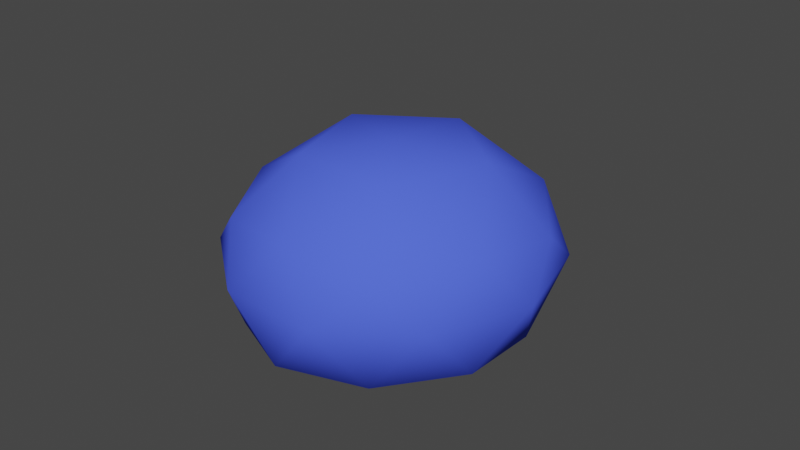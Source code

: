 # Source: slime.blend  (saved by Blender 3.5.10; exported with 4.5.12 LTS)
import bpy
from mathutils import Matrix  # noqa: F401  (used for matrix-valued properties, if any)

bpy.ops.wm.read_factory_settings(use_empty=True)
scene = bpy.context.scene
scene.name = 'Scene'

# ---- collections
col_collection = bpy.data.collections.new('Collection'); scene.collection.children.link(col_collection)

# ---- materials (node trees are filled in below, after node groups)
mat_material_001 = bpy.data.materials.new('Material.001')
mat_material_001.use_transparent_shadow = False
mat_material_001.diffuse_color = (0.08071, 0.1299, 1.0, 1.0)

# ---- material node trees

# ---- world
world_world = bpy.data.worlds.new('World'); scene.world = world_world
world_world.use_nodes = True; world_world.node_tree.nodes.clear()
_N = world_world.node_tree.nodes; _L = world_world.node_tree.links
n0 = _N.new('ShaderNodeOutputWorld'); n0.name = 'World Output'; n0.location = (300, 300)
n1 = _N.new('ShaderNodeBackground'); n1.name = 'Background'; n1.location = (10, 300)
n1.inputs[0].default_value = (0.05088, 0.05088, 0.05088, 1.0)
_L.new(n1.outputs[0], n0.inputs[0])
n0.is_active_output = True
world_world.color = (0.05088, 0.05088, 0.05088)
world_world.use_sun_shadow = False
world_world.sun_shadow_jitter_overblur = 0.0

# ---- meshes
me_icosphere = bpy.data.meshes.new('Icosphere')
me_icosphere.from_pydata([(-0.01484, 0.005852, -0.09187), (-0.01484, 0.005852, -0.09187), (-0.01484, 0.005852, -0.09187), (-0.01484, 0.005852, -0.09187), (-0.01484, 0.005852, -0.09187), (0.6139, -0.4806, 0.05997), (-0.291, -0.7813, 0.06061), (-0.291, -0.7813, 0.06061), (-0.8304, 0.006844, 0.06426), (-0.2965, 0.793, 0.06006), (0.6139, 0.4923, 0.05997), (0.159, -0.7813, 0.6657), (-0.7433, -0.4806, 0.6328), (-0.7433, -0.4806, 0.6328), (-0.7382, 0.4933, 0.6337), (0.159, 0.793, 0.6657), (0.7263, 0.005852, 0.6557), (-0.1054, 0.03148, 1.017), (-0.1054, 0.03148, 1.017), (-0.1054, 0.03148, 1.017), (-0.1054, 0.03148, 1.017), (-0.1054, 0.03148, 1.017), (-0.1467, -0.4499, -0.07411), (-0.1467, -0.4499, -0.07411), (0.3557, -0.2758, -0.07228), (0.3557, -0.2758, -0.07228), (0.1994, -0.7315, 0.01658), (0.6912, 0.005852, 0.03515), (0.3512, 0.2875, -0.07274), (0.3512, 0.2875, -0.07274), (-0.4915, 0.005852, -0.07548), (-0.4915, 0.005852, -0.07548), (-0.6355, -0.4499, 0.01978), (-0.1741, 0.4616, -0.07685), (-0.1741, 0.4616, -0.07685), (-0.6357, 0.4624, 0.02008), (0.1948, 0.7432, 0.01613), (0.789, -0.2758, 0.3764), (0.789, 0.2875, 0.3764), (-0.05857, -0.9056, 0.4011), (0.4753, -0.7315, 0.3969), (-0.9056, -0.275, 0.3937), (-0.5865, -0.7315, 0.397), (-0.5865, -0.7315, 0.397), (-0.5823, 0.7441, 0.3978), (-0.8842, 0.2925, 0.3974), (0.4753, 0.7432, 0.3969), (-0.05857, 0.9173, 0.4011), (0.5266, -0.4499, 0.719), (-0.3352, -0.7315, 0.7187), (-0.8442, 0.006679, 0.6874), (-0.3352, 0.7432, 0.7187), (0.5266, 0.4616, 0.719), (0.03927, -0.4499, 0.9801), (0.03927, -0.4499, 0.9801), (0.3704, 0.005852, 0.9801), (0.3704, 0.005852, 0.9801), (-0.4901, -0.2758, 0.971), (-0.4901, -0.2758, 0.971), (-0.4901, 0.2875, 0.971), (-0.4901, 0.2875, 0.971), (0.03927, 0.4616, 0.9801), (0.03927, 0.4616, 0.9801)], [], [(0, 24, 22), (5, 25, 27), (4, 23, 31), (3, 30, 34), (2, 33, 29), (5, 27, 37), (6, 26, 39), (8, 32, 41), (9, 35, 44), (10, 36, 46), (5, 37, 40), (6, 39, 42), (8, 41, 45), (9, 44, 47), (10, 46, 38), (11, 48, 54), (12, 49, 57), (14, 50, 60), (15, 51, 62), (16, 52, 56), (56, 61, 19), (56, 52, 61), (52, 15, 61), (62, 59, 20), (62, 51, 59), (51, 14, 59), (60, 58, 21), (60, 50, 58), (50, 13, 58), (57, 53, 17), (57, 49, 53), (49, 11, 53), (54, 55, 18), (54, 48, 55), (48, 16, 55), (38, 52, 16), (38, 46, 52), (46, 15, 52), (47, 51, 15), (47, 44, 51), (44, 14, 51), (45, 50, 14), (45, 41, 50), (41, 13, 50), (42, 49, 12), (42, 39, 49), (39, 11, 49), (40, 48, 11), (40, 37, 48), (37, 16, 48), (46, 47, 15), (46, 36, 47), (36, 9, 47), (44, 45, 14), (44, 35, 45), (35, 8, 45), (41, 43, 13), (41, 32, 43), (32, 7, 43), (39, 40, 11), (39, 26, 40), (26, 5, 40), (37, 38, 16), (37, 27, 38), (27, 10, 38), (29, 36, 10), (29, 33, 36), (33, 9, 36), (34, 35, 9), (34, 30, 35), (30, 8, 35), (31, 32, 8), (31, 23, 32), (23, 7, 32), (27, 28, 10), (27, 25, 28), (25, 1, 28), (22, 26, 6), (22, 24, 26), (24, 5, 26)])
me_icosphere.polygons.foreach_set('use_smooth', [True] * 80)
_uv = me_icosphere.uv_layers.new(name='UVMap')
_uv.uv.foreach_set('vector', [0.1818, 0.0, 0.2273, 0.07873, 0.1364, 0.07873, 0.2727, 0.1575, 0.3182, 0.07873, 0.3636, 0.1575, 0.9091, 0.0, 0.9545, 0.07873, 0.8636, 0.07873, 0.7273, 0.0, 0.7727, 0.07873, 0.6818, 0.07873, 0.5455, 0.0, 0.5909, 0.07873, 0.5, 0.07873, 0.2727, 0.1575, 0.3636, 0.1575, 0.3182, 0.2362, 0.09091, 0.1575, 0.1818, 0.1575, 0.1364, 0.2362, 0.8182, 0.1575, 0.9091, 0.1575, 0.8636, 0.2362, 0.6364, 0.1575, 0.7273, 0.1575, 0.6818, 0.2362, 0.4545, 0.1575, 0.5455, 0.1575, 0.5, 0.2362, 0.2727, 0.1575, 0.3182, 0.2362, 0.2273, 0.2362, 0.09091, 0.1575, 0.1364, 0.2362, 0.04546, 0.2362, 0.8182, 0.1575, 0.8636, 0.2362, 0.7727, 0.2362, 0.6364, 0.1575, 0.6818, 0.2362, 0.5909, 0.2362, 0.4545, 0.1575, 0.5, 0.2362, 0.4091, 0.2362, 0.1818, 0.3149, 0.2727, 0.3149, 0.2273, 0.3937, 0.0, 0.3149, 0.09091, 0.3149, 0.04546, 0.3937, 0.7273, 0.3149, 0.8182, 0.3149, 0.7727, 0.3937, 0.5455, 0.3149, 0.6364, 0.3149, 0.5909, 0.3937, 0.3636, 0.3149, 0.4545, 0.3149, 0.4091, 0.3937, 0.4091, 0.3937, 0.5, 0.3937, 0.4545, 0.4724, 0.4091, 0.3937, 0.4545, 0.3149, 0.5, 0.3937, 0.4545, 0.3149, 0.5455, 0.3149, 0.5, 0.3937, 0.5909, 0.3937, 0.6818, 0.3937, 0.6364, 0.4724, 0.5909, 0.3937, 0.6364, 0.3149, 0.6818, 0.3937, 0.6364, 0.3149, 0.7273, 0.3149, 0.6818, 0.3937, 0.7727, 0.3937, 0.8636, 0.3937, 0.8182, 0.4724, 0.7727, 0.3937, 0.8182, 0.3149, 0.8636, 0.3937, 0.8182, 0.3149, 0.9091, 0.3149, 0.8636, 0.3937, 0.04546, 0.3937, 0.1364, 0.3937, 0.09091, 0.4724, 0.04546, 0.3937, 0.09091, 0.3149, 0.1364, 0.3937, 0.09091, 0.3149, 0.1818, 0.3149, 0.1364, 0.3937, 0.2273, 0.3937, 0.3182, 0.3937, 0.2727, 0.4724, 0.2273, 0.3937, 0.2727, 0.3149, 0.3182, 0.3937, 0.2727, 0.3149, 0.3636, 0.3149, 0.3182, 0.3937, 0.4091, 0.2362, 0.4545, 0.3149, 0.3636, 0.3149, 0.4091, 0.2362, 0.5, 0.2362, 0.4545, 0.3149, 0.5, 0.2362, 0.5455, 0.3149, 0.4545, 0.3149, 0.5909, 0.2362, 0.6364, 0.3149, 0.5455, 0.3149, 0.5909, 0.2362, 0.6818, 0.2362, 0.6364, 0.3149, 0.6818, 0.2362, 0.7273, 0.3149, 0.6364, 0.3149, 0.7727, 0.2362, 0.8182, 0.3149, 0.7273, 0.3149, 0.7727, 0.2362, 0.8636, 0.2362, 0.8182, 0.3149, 0.8636, 0.2362, 0.9091, 0.3149, 0.8182, 0.3149, 0.04546, 0.2362, 0.09091, 0.3149, 0.0, 0.3149, 0.04546, 0.2362, 0.1364, 0.2362, 0.09091, 0.3149, 0.1364, 0.2362, 0.1818, 0.3149, 0.09091, 0.3149, 0.2273, 0.2362, 0.2727, 0.3149, 0.1818, 0.3149, 0.2273, 0.2362, 0.3182, 0.2362, 0.2727, 0.3149, 0.3182, 0.2362, 0.3636, 0.3149, 0.2727, 0.3149, 0.5, 0.2362, 0.5909, 0.2362, 0.5455, 0.3149, 0.5, 0.2362, 0.5455, 0.1575, 0.5909, 0.2362, 0.5455, 0.1575, 0.6364, 0.1575, 0.5909, 0.2362, 0.6818, 0.2362, 0.7727, 0.2362, 0.7273, 0.3149, 0.6818, 0.2362, 0.7273, 0.1575, 0.7727, 0.2362, 0.7273, 0.1575, 0.8182, 0.1575, 0.7727, 0.2362, 0.8636, 0.2362, 0.9545, 0.2362, 0.9091, 0.3149, 0.8636, 0.2362, 0.9091, 0.1575, 0.9545, 0.2362, 0.9091, 0.1575, 1.0, 0.1575, 0.9545, 0.2362, 0.1364, 0.2362, 0.2273, 0.2362, 0.1818, 0.3149, 0.1364, 0.2362, 0.1818, 0.1575, 0.2273, 0.2362, 0.1818, 0.1575, 0.2727, 0.1575, 0.2273, 0.2362, 0.3182, 0.2362, 0.4091, 0.2362, 0.3636, 0.3149, 0.3182, 0.2362, 0.3636, 0.1575, 0.4091, 0.2362, 0.3636, 0.1575, 0.4545, 0.1575, 0.4091, 0.2362, 0.5, 0.07873, 0.5455, 0.1575, 0.4545, 0.1575, 0.5, 0.07873, 0.5909, 0.07873, 0.5455, 0.1575, 0.5909, 0.07873, 0.6364, 0.1575, 0.5455, 0.1575, 0.6818, 0.07873, 0.7273, 0.1575, 0.6364, 0.1575, 0.6818, 0.07873, 0.7727, 0.07873, 0.7273, 0.1575, 0.7727, 0.07873, 0.8182, 0.1575, 0.7273, 0.1575, 0.8636, 0.07873, 0.9091, 0.1575, 0.8182, 0.1575, 0.8636, 0.07873, 0.9545, 0.07873, 0.9091, 0.1575, 0.9545, 0.07873, 1.0, 0.1575, 0.9091, 0.1575, 0.3636, 0.1575, 0.4091, 0.07873, 0.4545, 0.1575, 0.3636, 0.1575, 0.3182, 0.07873, 0.4091, 0.07873, 0.3182, 0.07873, 0.3636, 0.0, 0.4091, 0.07873, 0.1364, 0.07873, 0.1818, 0.1575, 0.09091, 0.1575, 0.1364, 0.07873, 0.2273, 0.07873, 0.1818, 0.1575, 0.2273, 0.07873, 0.2727, 0.1575, 0.1818, 0.1575])
me_icosphere.materials.append(mat_material_001)
me_icosphere.update()
me_icosphere.normals_split_custom_set([tuple(v) for v in zip(*[iter([0.004993, -0.002383, -1.0, 0.2001, -0.1151, -0.973, -0.06002, -0.1977, -0.9784, 0.6652, -0.4429, -0.6011, 0.2001, -0.1151, -0.973, 0.7205, 0.0004577, -0.6934, 0.004996, -0.002402, -1.0, -0.05999, -0.1977, -0.9784, -0.222, -0.002827, -0.975, 0.005016, -0.002407, -1.0, -0.222, -0.002805, -0.975, -0.06812, 0.1991, -0.9776, 0.005007, -0.002386, -1.0, -0.0681, 0.1991, -0.9776, 0.1985, 0.1151, -0.9733, 0.6652, -0.4429, -0.6011, 0.7205, 0.0004577, -0.6934, 0.958, -0.283, 0.04647, -0.2474, -0.742, -0.6231, 0.2266, -0.6786, -0.6987, 0.002759, -0.9994, 0.03508, -0.7723, 0.01113, -0.6351, -0.5595, -0.3947, -0.7288, -0.9577, -0.2853, -0.03833, -0.2526, 0.7451, -0.6172, -0.5755, 0.3937, -0.7168, -0.607, 0.7947, -0.006486, 0.664, 0.4433, -0.6022, 0.2257, 0.6782, -0.6993, 0.5964, 0.7996, 0.07044, 0.6652, -0.4429, -0.6011, 0.958, -0.283, 0.04647, 0.5967, -0.7992, 0.07165, -0.2474, -0.742, -0.6231, 0.002759, -0.9994, 0.03508, -0.6015, -0.7988, -0.01019, -0.7723, 0.01113, -0.6351, -0.9577, -0.2853, -0.03833, -0.9516, 0.3048, -0.0392, -0.2526, 0.7451, -0.6172, -0.607, 0.7947, -0.006486, 0.003365, 0.9994, 0.0351, 0.664, 0.4433, -0.6022, 0.5964, 0.7996, 0.07044, 0.958, 0.283, 0.04647, 0.2559, -0.8073, 0.5317, 0.6416, -0.4518, 0.6199, 0.1231, -0.4055, 0.9058, -0.7421, -0.5008, 0.4454, -0.2765, -0.7661, 0.5802, -0.3952, -0.2514, 0.8835, -0.751, 0.4994, 0.432, -0.856, 0.0103, 0.5169, -0.3978, 0.2524, 0.8821, 0.2558, 0.8073, 0.5317, -0.2779, 0.766, 0.5797, 0.1241, 0.4076, 0.9047, 0.8433, 9.101e-08, 0.5374, 0.6416, 0.4518, 0.6199, 0.4286, -0.0003222, 0.9035, 0.4286, -0.0003222, 0.9035, 0.1241, 0.4076, 0.9047, -0.01218, 0.00571, 0.9999, 0.4286, -0.0003222, 0.9035, 0.6416, 0.4518, 0.6199, 0.1241, 0.4076, 0.9047, 0.6416, 0.4518, 0.6199, 0.2558, 0.8073, 0.5317, 0.1241, 0.4076, 0.9047, 0.1241, 0.4076, 0.9047, -0.3978, 0.2524, 0.8821, -0.0122, 0.005683, 0.9999, 0.1241, 0.4076, 0.9047, -0.2779, 0.766, 0.5797, -0.3978, 0.2524, 0.8821, -0.2779, 0.766, 0.5797, -0.751, 0.4994, 0.432, -0.3978, 0.2524, 0.8821, -0.3978, 0.2524, 0.8821, -0.3952, -0.2514, 0.8835, -0.01222, 0.00569, 0.9999, -0.3978, 0.2524, 0.8821, -0.856, 0.0103, 0.5169, -0.3952, -0.2514, 0.8835, -0.856, 0.0103, 0.5169, -0.7421, -0.5008, 0.4454, -0.3952, -0.2514, 0.8835, -0.3952, -0.2514, 0.8835, 0.1231, -0.4055, 0.9058, -0.01219, 0.005706, 0.9999, -0.3952, -0.2514, 0.8835, -0.2765, -0.7661, 0.5802, 0.1231, -0.4055, 0.9058, -0.2765, -0.7661, 0.5802, 0.2559, -0.8073, 0.5317, 0.1231, -0.4055, 0.9058, 0.1231, -0.4055, 0.9058, 0.4286, -0.0002921, 0.9035, -0.0122, 0.005701, 0.9999, 0.1231, -0.4055, 0.9058, 0.6416, -0.4518, 0.6199, 0.4286, -0.0002921, 0.9035, 0.6416, -0.4518, 0.6199, 0.8433, 9.101e-08, 0.5374, 0.4286, -0.0002921, 0.9035, 0.958, 0.283, 0.04647, 0.6416, 0.4518, 0.6199, 0.8433, 9.101e-08, 0.5374, 0.958, 0.283, 0.04647, 0.5964, 0.7996, 0.07044, 0.6416, 0.4518, 0.6199, 0.5964, 0.7996, 0.07044, 0.2558, 0.8073, 0.5317, 0.6416, 0.4518, 0.6199, 0.003365, 0.9994, 0.0351, -0.2779, 0.766, 0.5797, 0.2558, 0.8073, 0.5317, 0.003365, 0.9994, 0.0351, -0.607, 0.7947, -0.006486, -0.2779, 0.766, 0.5797, -0.607, 0.7947, -0.006486, -0.751, 0.4994, 0.432, -0.2779, 0.766, 0.5797, -0.9516, 0.3048, -0.0392, -0.856, 0.0103, 0.5169, -0.751, 0.4994, 0.432, -0.9516, 0.3048, -0.0392, -0.9577, -0.2853, -0.03833, -0.856, 0.0103, 0.5169, -0.9577, -0.2853, -0.03833, -0.7421, -0.5008, 0.4454, -0.856, 0.0103, 0.5169, -0.6015, -0.7988, -0.01019, -0.2765, -0.7661, 0.5802, -0.7421, -0.5008, 0.4454, -0.6015, -0.7988, -0.01019, 0.002759, -0.9994, 0.03508, -0.2765, -0.7661, 0.5802, 0.002759, -0.9994, 0.03508, 0.2559, -0.8073, 0.5317, -0.2765, -0.7661, 0.5802, 0.5967, -0.7992, 0.07165, 0.6416, -0.4518, 0.6199, 0.2559, -0.8073, 0.5317, 0.5967, -0.7992, 0.07165, 0.958, -0.283, 0.04647, 0.6416, -0.4518, 0.6199, 0.958, -0.283, 0.04647, 0.8433, 9.101e-08, 0.5374, 0.6416, -0.4518, 0.6199, 0.5964, 0.7996, 0.07044, 0.003365, 0.9994, 0.0351, 0.2558, 0.8073, 0.5317, 0.5964, 0.7996, 0.07044, 0.2257, 0.6782, -0.6993, 0.003365, 0.9994, 0.0351, 0.2257, 0.6782, -0.6993, -0.2526, 0.7451, -0.6172, 0.003365, 0.9994, 0.0351, -0.607, 0.7947, -0.006486, -0.9516, 0.3048, -0.0392, -0.751, 0.4994, 0.432, -0.607, 0.7947, -0.006486, -0.5755, 0.3937, -0.7168, -0.9516, 0.3048, -0.0392, -0.5755, 0.3937, -0.7168, -0.7723, 0.01113, -0.6351, -0.9516, 0.3048, -0.0392, -0.9577, -0.2853, -0.03833, -0.6015, -0.7988, -0.01019, -0.7421, -0.5008, 0.4454, -0.9577, -0.2853, -0.03833, -0.5595, -0.3947, -0.7288, -0.6015, -0.7988, -0.01019, -0.5595, -0.3947, -0.7288, -0.2474, -0.742, -0.6231, -0.6015, -0.7988, -0.01019, 0.002759, -0.9994, 0.03508, 0.5967, -0.7992, 0.07165, 0.2559, -0.8073, 0.5317, 0.002759, -0.9994, 0.03508, 0.2266, -0.6786, -0.6987, 0.5967, -0.7992, 0.07165, 0.2266, -0.6786, -0.6987, 0.6652, -0.4429, -0.6011, 0.5967, -0.7992, 0.07165, 0.958, -0.283, 0.04647, 0.958, 0.283, 0.04647, 0.8433, 9.101e-08, 0.5374, 0.958, -0.283, 0.04647, 0.7205, 0.0004577, -0.6934, 0.958, 0.283, 0.04647, 0.7205, 0.0004577, -0.6934, 0.664, 0.4433, -0.6022, 0.958, 0.283, 0.04647, 0.1985, 0.1151, -0.9733, 0.2257, 0.6782, -0.6993, 0.664, 0.4433, -0.6022, 0.1985, 0.1151, -0.9733, -0.0681, 0.1991, -0.9776, 0.2257, 0.6782, -0.6993, -0.0681, 0.1991, -0.9776, -0.2526, 0.7451, -0.6172, 0.2257, 0.6782, -0.6993, -0.06812, 0.1991, -0.9776, -0.5755, 0.3937, -0.7168, -0.2526, 0.7451, -0.6172, -0.06812, 0.1991, -0.9776, -0.222, -0.002805, -0.975, -0.5755, 0.3937, -0.7168, -0.222, -0.002805, -0.975, -0.7723, 0.01113, -0.6351, -0.5755, 0.3937, -0.7168, -0.222, -0.002827, -0.975, -0.5595, -0.3947, -0.7288, -0.7723, 0.01113, -0.6351, -0.222, -0.002827, -0.975, -0.05999, -0.1977, -0.9784, -0.5595, -0.3947, -0.7288, -0.05999, -0.1977, -0.9784, -0.2474, -0.742, -0.6231, -0.5595, -0.3947, -0.7288, 0.7205, 0.0004577, -0.6934, 0.1985, 0.1151, -0.9733, 0.664, 0.4433, -0.6022, 0.7205, 0.0004577, -0.6934, 0.2001, -0.1151, -0.973, 0.1985, 0.1151, -0.9733, 0.2001, -0.1151, -0.973, 0.005001, -0.0024, -1.0, 0.1985, 0.1151, -0.9733, -0.06002, -0.1977, -0.9784, 0.2266, -0.6786, -0.6987, -0.2474, -0.742, -0.6231, -0.06002, -0.1977, -0.9784, 0.2001, -0.1151, -0.973, 0.2266, -0.6786, -0.6987, 0.2001, -0.1151, -0.973, 0.6652, -0.4429, -0.6011, 0.2266, -0.6786, -0.6987])] * 3)])
arm_armature = bpy.data.armatures.new('Armature')  # bones are not reproduced

# ---- objects
ob_armature = bpy.data.objects.new('Armature', arm_armature)
ob_icosphere_001 = bpy.data.objects.new('Icosphere.001', me_icosphere)

# ---- transforms, parenting, visibility, modifiers, constraints
ob_armature.location = (0.0, 0.0, 0.0)
ob_armature.rotation_mode = 'QUATERNION'
ob_armature.rotation_quaternion = (-0.1773, 0.0, 0.0, -0.9842)
ob_armature.scale = (0.4416, 0.4416, 0.4416)
ob_armature.show_in_front = True
ob_icosphere_001.parent = ob_armature
ob_icosphere_001.location = (0.0, 0.0, 0.0)
ob_icosphere_001.rotation_mode = 'QUATERNION'
ob_icosphere_001.rotation_quaternion = (1.0, 0.0, 0.0, 0.0)
_vg = ob_icosphere_001.vertex_groups.new(name='Bone')
for _i, _w in zip([0, 1, 2, 3, 4, 5, 6, 7, 8, 9, 10, 15, 16, 22, 23, 24, 25, 26, 27, 28, 29, 30, 31, 32, 33, 34, 35, 36, 37, 38, 40, 41, 46, 48, 52, 55, 56], [1.0, 1.0, 1.0, 1.0, 1.0, 0.06985, 0.05204, 0.05204, 0.06098, 0.05123, 0.08444, 0.0001671, 0.257, 0.1663, 0.1663, 0.136, 0.136, 0.05719, 0.07852, 0.1423, 0.1423, 0.1792, 0.1792, 0.06093, 0.161, 0.161, 0.05447, 0.06406, 0.09467, 0.2206, 0.02065, 0.0007623, 0.0543, 0.04916, 0.0762, 0.05249, 0.05249]): _vg.add([_i], _w, 'REPLACE')
_vg = ob_icosphere_001.vertex_groups.new(name='Bone.001')
for _i, _w in zip([5, 6, 7, 8, 9, 10, 11, 12, 13, 14, 15, 16, 17, 18, 19, 20, 21, 22, 23, 24, 25, 26, 27, 28, 29, 30, 31, 32, 33, 34, 35, 36, 37, 38, 39, 40, 41, 42, 43, 44, 45, 46, 47, 48, 49, 50, 51, 52, 53, 54, 55, 56, 57, 58, 59, 60, 61, 62], [0.7453, 0.868, 0.868, 0.2466, 0.04115, 0.3657, 0.974, 0.7879, 0.7879, 0.05618, 0.07695, 0.3333, 0.2974, 0.2974, 0.2974, 0.2974, 0.2974, 0.7226, 0.7226, 0.5186, 0.5186, 0.8479, 0.4977, 0.3785, 0.3785, 0.1839, 0.1839, 0.7057, 0.06612, 0.06612, 0.07302, 0.1236, 0.6833, 0.3428, 0.9659, 0.8952, 0.6207, 0.8946, 0.8946, 0.01274, 0.1212, 0.1494, 0.04874, 0.8269, 0.957, 0.2826, 0.006246, 0.1947, 0.9291, 0.9291, 0.6242, 0.6242, 0.7499, 0.7499, 0.09735, 0.09735, 0.1161, 0.1161]): _vg.add([_i], _w, 'REPLACE')
_vg = ob_icosphere_001.vertex_groups.new(name='Bone.002')
for _i, _w in zip([5, 6, 7, 8, 9, 10, 11, 12, 13, 14, 15, 16, 17, 18, 19, 20, 21, 22, 23, 24, 25, 26, 27, 28, 29, 30, 31, 32, 33, 34, 35, 36, 37, 38, 39, 40, 41, 42, 43, 44, 45, 46, 47, 48, 49, 50, 51, 52, 53, 54, 55, 56, 57, 58, 59, 60, 61, 62], [0.1848, 0.07992, 0.07992, 0.6924, 0.9076, 0.5499, 0.02597, 0.2121, 0.2121, 0.9438, 0.9229, 0.4097, 0.7026, 0.7026, 0.7026, 0.7026, 0.7026, 0.1111, 0.1111, 0.3454, 0.3454, 0.09489, 0.4238, 0.4792, 0.4792, 0.637, 0.637, 0.2334, 0.7729, 0.7729, 0.8725, 0.8123, 0.2221, 0.4367, 0.03413, 0.08418, 0.3785, 0.1054, 0.1054, 0.9873, 0.8788, 0.7963, 0.9513, 0.1239, 0.04303, 0.7174, 0.9938, 0.7291, 0.0709, 0.0709, 0.3233, 0.3233, 0.2501, 0.2501, 0.9026, 0.9026, 0.8839, 0.8839]): _vg.add([_i], _w, 'REPLACE')
_m = ob_icosphere_001.modifiers.new('Armature', 'ARMATURE')
_m.object = ob_armature

# ---- collection membership
scene.collection.objects.link(ob_armature)
scene.collection.objects.link(ob_icosphere_001)

# ---- scene / render settings (as saved in the file)
scene.frame_start = 1; scene.frame_end = 24; scene.frame_set(18)
scene.render.engine = 'BLENDER_EEVEE_NEXT'
scene.cycles.sampling_pattern = 'TABULATED_SOBOL'
scene.view_settings.view_transform = 'Filmic'
bpy.context.view_layer.update()

# ---- added for rendering (the .blend has no active camera and no usable light): camera, sun
cam_auto = bpy.data.cameras.new('AutoCamera')
cam_auto.lens = 50.0
cam_auto.sensor_width = 36.0
cam_auto.clip_end = 1000.0
ob_auto_camera = bpy.data.objects.new('AutoCamera', cam_auto)
scene.collection.objects.link(ob_auto_camera)
ob_auto_camera.location = (1.46765, -1.71842, 1.3745)
ob_auto_camera.rotation_euler = (1.09748, -7.21219e-08, 0.694738)
scene.camera = ob_auto_camera
light_auto_sun = bpy.data.lights.new('AutoSun', 'SUN')
light_auto_sun.energy = 3.0
light_auto_sun.angle = 0.0523599
ob_auto_sun = bpy.data.objects.new('AutoSun', light_auto_sun)
scene.collection.objects.link(ob_auto_sun)
ob_auto_sun.rotation_euler = (0.872665, 0.174533, 0.523599)
bpy.context.view_layer.update()
